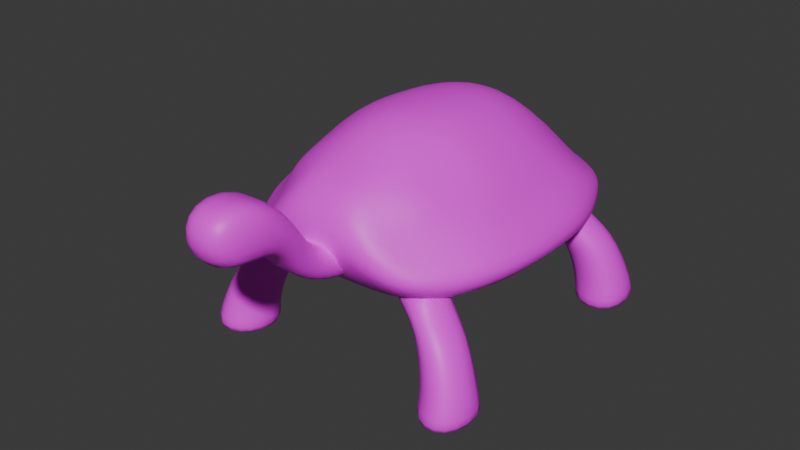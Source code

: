 # Source: Tortue_terrestre.blend  (saved by Blender 5.0.118; exported with 4.5.12 LTS)
import bpy
from mathutils import Matrix  # noqa: F401  (used for matrix-valued properties, if any)

bpy.ops.wm.read_factory_settings(use_empty=True)
scene = bpy.context.scene
scene.name = 'Scene'

# ---- collections
col_export = bpy.data.collections.new('EXPORT'); scene.collection.children.link(col_export)

# ---- images (referenced by path relative to the original .blend; pixels are not part of the script)
import os
ASSET_DIR = os.environ.get("B2B_ASSET_DIR", "")  # directory of the original .blend (textures are referenced by path, not embedded)
HERE = os.path.dirname(os.path.abspath(__file__))  # packed textures are extracted next to this script under _unpacked/

def load_image(name, relpath, width, height, colorspace="sRGB"):
    """Load a texture the original file referenced (path relative to the .blend, or extracted next to this script)."""
    p = next((c for c in (os.path.join(HERE, relpath), os.path.join(ASSET_DIR, relpath)) if relpath and os.path.exists(c)), "")
    if p:
        img = bpy.data.images.load(p, check_existing=True)
        img.name = name
    else:  # same state as the original file: an image datablock whose file is absent (Cycles renders it pink)
        img = bpy.data.images.new(name, width, height)
        img.source = "FILE"
        img.filepath = "//" + (relpath or name)
    img.colorspace_settings.name = colorspace
    return img
img_tortue_bleue = load_image('tortue_bleue', 'Textures/Tortue_bleue.png', 1024, 1024, 'sRGB')

# ---- materials (node trees are filled in below, after node groups)
mat_tortue = bpy.data.materials.new('Tortue')

# ---- material node trees
mat_tortue.use_nodes = True; mat_tortue.node_tree.nodes.clear()
_N = mat_tortue.node_tree.nodes; _L = mat_tortue.node_tree.links
n0 = _N.new('ShaderNodeBsdfPrincipled'); n0.name = 'Principled BSDF'; n0.location = (-200, 100)
n1 = _N.new('ShaderNodeOutputMaterial'); n1.name = 'Material Output'; n1.location = (200, 100)
n2 = _N.new('ShaderNodeTexImage'); n2.name = 'Image Texture'; n2.location = (-659, 54)
n2.image = img_tortue_bleue
_L.new(n0.outputs[0], n1.inputs[0])
_L.new(n2.outputs[0], n0.inputs[0])
n1.is_active_output = True

# ---- world
world_world = bpy.data.worlds.new('World'); scene.world = world_world
world_world.use_nodes = True; world_world.node_tree.nodes.clear()
_N = world_world.node_tree.nodes; _L = world_world.node_tree.links
n0 = _N.new('ShaderNodeOutputWorld'); n0.name = 'World Output'; n0.location = (200, 100)
n1 = _N.new('ShaderNodeBackground'); n1.name = 'Background'; n1.location = (-200, 100)
n1.inputs[0].default_value = (0.05088, 0.05088, 0.05088, 1.0)
_L.new(n1.outputs[0], n0.inputs[0])
n0.is_active_output = True
world_world.color = (0.05088, 0.05088, 0.05088)
world_world.sun_shadow_jitter_overblur = 0.0

# ---- meshes
me_cube_001 = bpy.data.meshes.new('Cube.001')
me_cube_001.from_pydata([(-1.109, -0.02084, -0.306), (-0.6965, -0.2294, 0.113), (-0.655, 0.8359, -0.306), (-0.6574, 0.3494, -0.02231), (-0.6826, -1.317, -0.306), (-0.526, -1.096, 0.1439), (-0.7685, -0.1291, -0.07376), (-0.7285, 0.6426, -0.1873), (-0.478, -1.207, -0.09252), (0.0, 1.082, -0.306), (0.0, 0.694, 0.03697), (0.0, 0.0, -0.5721), (0.0, -0.09378, 0.5022), (0.0, -1.47, 0.008203), (0.0, -1.114, 0.3059), (0.0, -1.333, 0.158), (0.0, 0.857, -0.1268), (-0.4894, -1.506, -0.2616), (-0.5179, 0.1766, -0.5859), (-0.3274, 0.7296, 0.03271), (-0.2018, -1.371, 0.207), (-0.2379, -1.026, 0.3038), (-0.3553, -0.2244, 0.4336), (-0.3979, 1.097, -0.306), (0.0, 0.7089, -0.5301), (0.0, 0.3838, 0.4234), (-0.7567, 0.282, -0.07097), (-0.6492, 0.1114, 0.1125), (-0.9666, 0.3378, -0.306), (-0.2941, 0.8688, -0.1792), (-0.6171, 0.4571, -0.6323), (-0.3086, 0.2403, 0.396), (-0.681, -0.5703, 0.1183), (-1.127, -0.5515, -0.306), (-0.7788, -0.5195, -0.08137), (0.0, -0.5212, -0.5687), (0.0, -0.5332, 0.5035), (-0.4802, -0.5212, -0.5785), (-0.3677, -0.5247, 0.4421), (-0.5953, -0.8205, 0.113), (-1.0, -0.9784, -0.306), (-0.7541, -0.8236, -0.07449), (0.0, -1.204, -0.6126), (0.0, -0.7797, 0.4744), (-0.4338, -0.9937, -0.6253), (-0.2547, -0.8064, 0.4112), (1.109, -0.02084, -0.306), (0.6965, -0.2294, 0.113), (0.655, 0.8359, -0.306), (0.6574, 0.3494, -0.02231), (0.6826, -1.317, -0.306), (0.526, -1.096, 0.1439), (0.7685, -0.1291, -0.07376), (0.7285, 0.6426, -0.1873), (0.478, -1.207, -0.09252), (0.4894, -1.506, -0.2616), (0.5179, 0.1766, -0.5859), (0.3274, 0.7296, 0.03271), (0.2018, -1.371, 0.207), (0.2379, -1.026, 0.3038), (0.3553, -0.2244, 0.4336), (0.3979, 1.097, -0.306), (0.7567, 0.282, -0.07097), (0.6492, 0.1114, 0.1125), (0.9666, 0.3378, -0.306), (0.2941, 0.8688, -0.1792), (0.6171, 0.4571, -0.6323), (0.3086, 0.2403, 0.396), (0.681, -0.5703, 0.1183), (1.127, -0.5515, -0.306), (0.7788, -0.5195, -0.08137), (0.4802, -0.5212, -0.5785), (0.3677, -0.5247, 0.4421), (0.5953, -0.8205, 0.113), (1.0, -0.9784, -0.306), (0.7541, -0.8236, -0.07449), (0.4338, -0.9937, -0.6253), (0.2547, -0.8064, 0.4112)], [], [(26, 27, 3, 7), (45, 39, 5, 21), (31, 27, 1, 22), (20, 21, 5, 8), (41, 40, 4, 8), (39, 41, 8, 5), (17, 20, 8, 4), (28, 26, 7, 2), (23, 29, 16, 9), (44, 42, 13, 17), (30, 24, 11, 18), (29, 19, 10, 16), (10, 19, 31, 25), (19, 3, 27, 31), (23, 9, 24, 30), (7, 3, 19, 29), (40, 44, 17, 4), (2, 23, 30, 28), (28, 30, 18, 0), (0, 6, 26, 28), (6, 1, 27, 26), (2, 7, 29, 23), (13, 15, 20, 17), (15, 14, 21, 20), (25, 31, 22, 12), (43, 45, 21, 14), (12, 22, 38, 36), (0, 18, 37, 33), (18, 11, 35, 37), (1, 6, 34, 32), (6, 0, 33, 34), (22, 1, 32, 38), (36, 38, 45, 43), (33, 37, 44, 40), (37, 35, 42, 44), (32, 34, 41, 39), (34, 33, 40, 41), (38, 32, 39, 45), (62, 53, 49, 63), (77, 59, 51, 73), (67, 60, 47, 63), (58, 54, 51, 59), (75, 54, 50, 74), (73, 51, 54, 75), (55, 50, 54, 58), (64, 48, 53, 62), (61, 9, 16, 65), (76, 55, 13, 42), (66, 56, 11, 24), (65, 16, 10, 57), (10, 25, 67, 57), (57, 67, 63, 49), (61, 66, 24, 9), (53, 65, 57, 49), (74, 50, 55, 76), (48, 64, 66, 61), (64, 46, 56, 66), (46, 64, 62, 52), (52, 62, 63, 47), (48, 61, 65, 53), (13, 55, 58, 15), (15, 58, 59, 14), (25, 12, 60, 67), (43, 14, 59, 77), (12, 36, 72, 60), (46, 69, 71, 56), (56, 71, 35, 11), (47, 68, 70, 52), (52, 70, 69, 46), (60, 72, 68, 47), (36, 43, 77, 72), (69, 74, 76, 71), (71, 76, 42, 35), (68, 73, 75, 70), (70, 75, 74, 69), (72, 77, 73, 68)])
me_cube_001.polygons.foreach_set('use_smooth', [True] * 76)
_uv = me_cube_001.uv_layers.new(name='UVMap')
_uv.uv.foreach_set('vector', [0.078, 0.2729, 0.1045, 0.2412, 0.1096, 0.2696, 0.1039, 0.3045, 0.1105, 0.1295, 0.07362, 0.1348, 0.07376, 0.09378, 0.1058, 0.1014, 0.1354, 0.247, 0.1045, 0.2412, 0.08856, 0.2046, 0.1171, 0.1971, 0.08983, 0.05199, 0.1058, 0.1014, 0.07376, 0.09378, 0.05665, 0.07774, 0.04899, 0.1244, 0.000203, 0.1322, 0.02054, 0.06548, 0.05665, 0.07774, 0.07362, 0.1348, 0.04899, 0.1244, 0.05665, 0.07774, 0.07376, 0.09378, 0.03779, 0.03886, 0.08983, 0.05199, 0.05665, 0.07774, 0.02054, 0.06548, 0.05045, 0.2903, 0.078, 0.2729, 0.1039, 0.3045, 0.08486, 0.3456, 0.1547, 0.3852, 0.1483, 0.3198, 0.1938, 0.3342, 0.2069, 0.3858, 0.4547, 0.4618, 0.3752, 0.4515, 0.317, 0.3923, 0.3968, 0.3848, 0.589, 0.5608, 0.5585, 0.6379, 0.4965, 0.5749, 0.5596, 0.5449, 0.1483, 0.3198, 0.1426, 0.2849, 0.1845, 0.2975, 0.1938, 0.3342, 0.1845, 0.2975, 0.1426, 0.2849, 0.1354, 0.247, 0.1726, 0.2505, 0.1426, 0.2849, 0.1096, 0.2696, 0.1045, 0.2412, 0.1354, 0.247, 0.6607, 0.6586, 0.6314, 0.7121, 0.5585, 0.6379, 0.589, 0.5608, 0.1039, 0.3045, 0.1096, 0.2696, 0.1426, 0.2849, 0.1483, 0.3198, 0.4975, 0.3971, 0.4547, 0.4618, 0.3968, 0.3848, 0.4285, 0.3842, 0.6607, 0.5665, 0.6607, 0.6586, 0.589, 0.5608, 0.617, 0.509, 0.617, 0.509, 0.589, 0.5608, 0.5596, 0.5449, 0.5945, 0.4681, 0.02097, 0.2518, 0.06067, 0.2254, 0.078, 0.2729, 0.05045, 0.2903, 0.06067, 0.2254, 0.08856, 0.2046, 0.1045, 0.2412, 0.078, 0.2729, 0.08486, 0.3456, 0.1039, 0.3045, 0.1483, 0.3198, 0.1547, 0.3852, 0.1101, 0.003873, 0.1189, 0.03842, 0.08983, 0.05199, 0.03779, 0.03886, 0.1189, 0.03842, 0.1307, 0.08494, 0.1058, 0.1014, 0.08983, 0.05199, 0.1726, 0.2505, 0.1354, 0.247, 0.1171, 0.1971, 0.1557, 0.1836, 0.1409, 0.1255, 0.1105, 0.1295, 0.1058, 0.1014, 0.1307, 0.08494, 0.1557, 0.1836, 0.1171, 0.1971, 0.1138, 0.1627, 0.1479, 0.153, 0.5945, 0.4681, 0.5596, 0.5449, 0.4938, 0.4841, 0.5469, 0.4215, 0.5596, 0.5449, 0.4965, 0.5749, 0.4506, 0.5282, 0.4938, 0.4841, 0.08856, 0.2046, 0.06067, 0.2254, 0.04622, 0.1795, 0.08598, 0.1638, 0.06067, 0.2254, 0.02097, 0.2518, 0.000203, 0.1882, 0.04622, 0.1795, 0.1171, 0.1971, 0.08856, 0.2046, 0.08598, 0.1638, 0.1138, 0.1627, 0.1479, 0.153, 0.1138, 0.1627, 0.1105, 0.1295, 0.1409, 0.1255, 0.5469, 0.4215, 0.4938, 0.4841, 0.4547, 0.4618, 0.4975, 0.3971, 0.4938, 0.4841, 0.4506, 0.5282, 0.3752, 0.4515, 0.4547, 0.4618, 0.08598, 0.1638, 0.04622, 0.1795, 0.04899, 0.1244, 0.07362, 0.1348, 0.04622, 0.1795, 0.000203, 0.1882, 0.000203, 0.1322, 0.04899, 0.1244, 0.1138, 0.1627, 0.08598, 0.1638, 0.07362, 0.1348, 0.1105, 0.1295, 0.2665, 0.2251, 0.2587, 0.2653, 0.2371, 0.2373, 0.2281, 0.2099, 0.1696, 0.1145, 0.1604, 0.08757, 0.1849, 0.06562, 0.2046, 0.1017, 0.2036, 0.2297, 0.196, 0.1771, 0.2246, 0.1701, 0.2281, 0.2099, 0.1509, 0.03652, 0.1923, 0.04338, 0.1849, 0.06562, 0.1604, 0.08757, 0.2213, 0.08076, 0.1923, 0.04338, 0.2182, 0.0154, 0.2679, 0.06439, 0.2046, 0.1017, 0.1849, 0.06562, 0.1923, 0.04338, 0.2213, 0.08076, 0.1904, 0.000203, 0.2182, 0.0154, 0.1923, 0.04338, 0.1509, 0.03652, 0.299, 0.2273, 0.295, 0.2923, 0.2587, 0.2653, 0.2665, 0.2251, 0.2525, 0.3605, 0.2069, 0.3858, 0.1938, 0.3342, 0.227, 0.2998, 0.3842, 0.5312, 0.3081, 0.472, 0.317, 0.3923, 0.3752, 0.4515, 0.4808, 0.6671, 0.4654, 0.6374, 0.4965, 0.5749, 0.5585, 0.6379, 0.227, 0.2998, 0.1938, 0.3342, 0.1845, 0.2975, 0.2154, 0.2664, 0.1845, 0.2975, 0.1726, 0.2505, 0.2036, 0.2297, 0.2154, 0.2664, 0.2154, 0.2664, 0.2036, 0.2297, 0.2281, 0.2099, 0.2371, 0.2373, 0.5774, 0.7405, 0.4808, 0.6671, 0.5585, 0.6379, 0.6314, 0.7121, 0.2587, 0.2653, 0.227, 0.2998, 0.2154, 0.2664, 0.2371, 0.2373, 0.3187, 0.5728, 0.307, 0.5036, 0.3081, 0.472, 0.3842, 0.5312, 0.4853, 0.739, 0.4286, 0.6943, 0.4808, 0.6671, 0.5774, 0.7405, 0.4286, 0.6943, 0.388, 0.6711, 0.4654, 0.6374, 0.4808, 0.6671, 0.3066, 0.1795, 0.299, 0.2273, 0.2665, 0.2251, 0.2591, 0.1752, 0.2591, 0.1752, 0.2665, 0.2251, 0.2281, 0.2099, 0.2246, 0.1701, 0.295, 0.2923, 0.2525, 0.3605, 0.227, 0.2998, 0.2587, 0.2653, 0.1101, 0.003873, 0.1904, 0.000203, 0.1509, 0.03652, 0.1189, 0.03842, 0.1189, 0.03842, 0.1509, 0.03652, 0.1604, 0.08757, 0.1307, 0.08494, 0.1726, 0.2505, 0.1557, 0.1836, 0.196, 0.1771, 0.2036, 0.2297, 0.1409, 0.1255, 0.1307, 0.08494, 0.1604, 0.08757, 0.1696, 0.1145, 0.1557, 0.1836, 0.1479, 0.153, 0.1825, 0.1453, 0.196, 0.1771, 0.388, 0.6711, 0.3422, 0.6227, 0.4058, 0.5706, 0.4654, 0.6374, 0.4654, 0.6374, 0.4058, 0.5706, 0.4506, 0.5282, 0.4965, 0.5749, 0.2246, 0.1701, 0.2075, 0.133, 0.2499, 0.1279, 0.2591, 0.1752, 0.2591, 0.1752, 0.2499, 0.1279, 0.2945, 0.1136, 0.3066, 0.1795, 0.196, 0.1771, 0.1825, 0.1453, 0.2075, 0.133, 0.2246, 0.1701, 0.1479, 0.153, 0.1409, 0.1255, 0.1696, 0.1145, 0.1825, 0.1453, 0.3422, 0.6227, 0.3187, 0.5728, 0.3842, 0.5312, 0.4058, 0.5706, 0.4058, 0.5706, 0.3842, 0.5312, 0.3752, 0.4515, 0.4506, 0.5282, 0.2075, 0.133, 0.2046, 0.1017, 0.2213, 0.08076, 0.2499, 0.1279, 0.2499, 0.1279, 0.2213, 0.08076, 0.2679, 0.06439, 0.2945, 0.1136, 0.1825, 0.1453, 0.1696, 0.1145, 0.2046, 0.1017, 0.2075, 0.133])
me_cube_001.materials.append(mat_tortue)
me_cube_001.use_mirror_x = True
me_cube_001.update()
me_cube_003 = bpy.data.meshes.new('Cube.003')
me_cube_003.from_pydata([(-0.02767, -0.03661, -0.2964), (-0.1427, 0.2857, -0.241), (-0.4092, -0.08171, -0.1957), (0.07071, -0.1643, -0.1524), (-0.1117, -0.007024, -0.6164), (-0.1839, 0.3191, -0.6135), (-0.551, -0.06031, -0.6313), (-0.1369, -0.1026, -0.7618), (-0.08759, 0.3777, -0.7374), (-0.5637, -0.1013, -0.745), (-0.4993, 0.4984, -0.7577), (-0.5297, 0.4158, -0.6029), (-0.3672, 0.2598, -0.1737), (-0.1239, 0.1743, -0.02451), (0.05187, 0.191, -0.1267), (-0.105, -0.181, -0.05022), (-0.2081, 0.1512, 0.2323), (0.2424, 0.1941, -0.02964), (-0.1892, -0.2041, 0.2066), (0.2612, -0.1612, -0.05535)], [], [(1, 0, 4, 5), (1, 14, 3, 0), (0, 2, 6, 4), (3, 15, 2, 0), (5, 4, 7, 8), (4, 6, 9, 7), (7, 9, 10, 8), (6, 11, 10, 9), (11, 5, 8, 10), (2, 12, 11, 6), (12, 1, 5, 11), (13, 12, 2, 15), (1, 12, 13, 14), (14, 13, 16, 17), (13, 15, 18, 16), (17, 16, 18, 19), (15, 3, 19, 18), (3, 14, 17, 19)])
me_cube_003.polygons.foreach_set('use_smooth', [True] * 18)
_uv = me_cube_003.uv_layers.new(name='UVMap')
_uv.uv.foreach_set('vector', [0.04489, 0.5721, 0.07266, 0.5519, 0.09092, 0.5867, 0.000203, 0.617, 0.04489, 0.5721, 0.02043, 0.5423, 0.05684, 0.5055, 0.07266, 0.5519, 0.07266, 0.5519, 0.1017, 0.5411, 0.1097, 0.584, 0.09092, 0.5867, 0.05684, 0.5055, 0.08536, 0.4889, 0.1017, 0.5411, 0.07266, 0.5519, 0.000203, 0.617, 0.09092, 0.5867, 0.1122, 0.6876, 0.06843, 0.6896, 0.09092, 0.5867, 0.1097, 0.584, 0.1409, 0.6807, 0.1122, 0.6876, 0.1596, 0.7058, 0.1409, 0.6807, 0.1868, 0.6606, 0.1988, 0.6767, 0.1097, 0.584, 0.1957, 0.5741, 0.1868, 0.6606, 0.1409, 0.6807, 0.1957, 0.5741, 0.2113, 0.5693, 0.2039, 0.662, 0.1868, 0.6606, 0.1017, 0.5411, 0.1466, 0.537, 0.1957, 0.5741, 0.1097, 0.584, 0.1466, 0.537, 0.168, 0.5275, 0.2113, 0.5693, 0.1957, 0.5741, 0.1424, 0.4807, 0.1466, 0.537, 0.1017, 0.5411, 0.08536, 0.4889, 0.168, 0.5275, 0.1466, 0.537, 0.1424, 0.4807, 0.1683, 0.488, 0.1683, 0.488, 0.1424, 0.4807, 0.1323, 0.4475, 0.1877, 0.4741, 0.1424, 0.4807, 0.08536, 0.4889, 0.09043, 0.4494, 0.1323, 0.4475, 0.1295, 0.3862, 0.1323, 0.4475, 0.09043, 0.4494, 0.08765, 0.3881, 0.08536, 0.4889, 0.05684, 0.5055, 0.03041, 0.4904, 0.09043, 0.4494, 0.05684, 0.5055, 0.02043, 0.5423, 0.000203, 0.5241, 0.03041, 0.4904])
me_cube_003.materials.append(mat_tortue)
me_cube_003.update()
me_cube_004 = bpy.data.meshes.new('Cube.004')
me_cube_004.from_pydata([(-0.2331, -0.949, 0.285), (-0.2331, -0.5912, 0.3597), (-0.1501, -1.081, 0.6793), (0.0, -1.053, 0.244), (0.0, -0.5912, 0.3597), (0.0, -1.081, 0.6793), (0.0, -0.6167, 0.708), (-0.2331, -0.6167, 0.708), (0.0, -0.3518, 0.3209), (0.0, -0.209, 0.1235), (-0.1529, -0.3518, 0.3209), (-0.1529, -0.209, 0.1235), (-0.1529, -0.4338, 0.04568), (-0.1529, -0.09754, -0.1206), (0.0, -0.4338, 0.04568), (0.0, -0.09754, -0.1206), (4.967e-09, 0.337, -0.08439), (-0.1965, 0.337, -0.08439), (4.967e-09, 0.1009, 0.1396), (-0.1965, 0.1009, 0.1396), (0.2331, -0.949, 0.285), (0.2331, -0.5912, 0.3597), (0.1501, -1.081, 0.6793), (0.2331, -0.6167, 0.708), (0.1529, -0.3518, 0.3209), (0.1529, -0.209, 0.1235), (0.1529, -0.4338, 0.04568), (0.1529, -0.09754, -0.1206), (0.1965, 0.337, -0.08439), (0.1965, 0.1009, 0.1396)], [], [(1, 4, 3, 0), (0, 2, 7, 1), (3, 5, 2, 0), (6, 7, 2, 5), (7, 6, 8, 10), (10, 8, 9, 11), (1, 7, 10, 12), (12, 10, 11, 13), (14, 12, 13, 15), (4, 1, 12, 14), (15, 13, 17, 16), (17, 19, 18, 16), (11, 9, 18, 19), (13, 11, 19, 17), (21, 20, 3, 4), (20, 21, 23, 22), (3, 20, 22, 5), (6, 5, 22, 23), (23, 24, 8, 6), (24, 25, 9, 8), (21, 26, 24, 23), (26, 27, 25, 24), (14, 15, 27, 26), (4, 14, 26, 21), (15, 16, 28, 27), (28, 16, 18, 29), (25, 29, 18, 9), (27, 28, 29, 25)])
me_cube_004.polygons.foreach_set('use_smooth', [True] * 28)
_uv = me_cube_004.uv_layers.new(name='UVMap')
_uv.uv.foreach_set('vector', [0.5513, 0.3414, 0.5783, 0.3281, 0.6054, 0.3833, 0.572, 0.3838, 0.3399, 0.1837, 0.3405, 0.129, 0.3988, 0.1468, 0.3866, 0.1903, 0.307, 0.1782, 0.3217, 0.1239, 0.3405, 0.129, 0.3399, 0.1837, 0.4638, 0.09445, 0.4368, 0.1077, 0.42, 0.04906, 0.4374, 0.04053, 0.4368, 0.1077, 0.4638, 0.09445, 0.477, 0.1213, 0.4593, 0.13, 0.4593, 0.13, 0.477, 0.1213, 0.481, 0.1295, 0.4633, 0.1381, 0.3866, 0.1903, 0.3988, 0.1468, 0.4243, 0.1656, 0.4201, 0.2096, 0.4201, 0.2096, 0.4243, 0.1656, 0.4291, 0.1733, 0.4444, 0.2223, 0.5619, 0.2947, 0.5442, 0.3033, 0.5322, 0.2788, 0.5499, 0.2701, 0.5783, 0.3281, 0.5513, 0.3414, 0.5442, 0.3033, 0.5619, 0.2947, 0.5499, 0.2701, 0.5322, 0.2788, 0.5018, 0.2295, 0.5246, 0.2184, 0.5018, 0.2295, 0.4833, 0.1918, 0.5061, 0.1806, 0.5246, 0.2184, 0.4633, 0.1381, 0.481, 0.1295, 0.5061, 0.1806, 0.4833, 0.1918, 0.4444, 0.2223, 0.4291, 0.1733, 0.4833, 0.1918, 0.5018, 0.2295, 0.6054, 0.3149, 0.6262, 0.3572, 0.6054, 0.3833, 0.5783, 0.3281, 0.6103, 0.0512, 0.5869, 0.09216, 0.5451, 0.07512, 0.5667, 0.0181, 0.6262, 0.02184, 0.6103, 0.0512, 0.5667, 0.0181, 0.5742, 0.0002029, 0.4638, 0.09445, 0.4374, 0.04053, 0.4548, 0.032, 0.4909, 0.0812, 0.4909, 0.0812, 0.4948, 0.1127, 0.477, 0.1213, 0.4638, 0.09445, 0.4948, 0.1127, 0.4987, 0.1208, 0.481, 0.1295, 0.477, 0.1213, 0.5869, 0.09216, 0.5816, 0.1305, 0.5443, 0.1068, 0.5451, 0.07512, 0.5816, 0.1305, 0.5768, 0.1574, 0.5474, 0.1153, 0.5443, 0.1068, 0.5619, 0.2947, 0.5499, 0.2701, 0.5676, 0.2614, 0.5797, 0.286, 0.5783, 0.3281, 0.5619, 0.2947, 0.5797, 0.286, 0.6054, 0.3149, 0.5499, 0.2701, 0.5246, 0.2184, 0.5473, 0.2072, 0.5676, 0.2614, 0.5473, 0.2072, 0.5246, 0.2184, 0.5061, 0.1806, 0.5289, 0.1695, 0.4987, 0.1208, 0.5289, 0.1695, 0.5061, 0.1806, 0.481, 0.1295, 0.5768, 0.1574, 0.5473, 0.2072, 0.5289, 0.1695, 0.5474, 0.1153])
me_cube_004.materials.append(mat_tortue)
me_cube_004.use_mirror_x = True
me_cube_004.update()
me_cube_002 = bpy.data.meshes.new('Cube.002')
me_cube_002.from_pydata([(-0.02767, -0.03661, -0.2964), (-0.1427, 0.2857, -0.241), (-0.4092, -0.08171, -0.1957), (0.07071, -0.1643, -0.1524), (-0.1117, -0.007024, -0.6164), (-0.1839, 0.3191, -0.6135), (-0.551, -0.06031, -0.6313), (-0.1369, -0.1026, -0.7618), (-0.08759, 0.3777, -0.7374), (-0.5637, -0.1013, -0.745), (-0.4993, 0.4984, -0.7577), (-0.5297, 0.4158, -0.6029), (-0.3672, 0.2598, -0.1737), (-0.1239, 0.1743, -0.02451), (0.05187, 0.191, -0.1267), (-0.105, -0.181, -0.05022), (-0.2081, 0.1512, 0.2323), (0.2424, 0.1941, -0.02964), (-0.1892, -0.2041, 0.2066), (0.2612, -0.1612, -0.05535)], [], [(1, 0, 4, 5), (1, 14, 3, 0), (0, 2, 6, 4), (3, 15, 2, 0), (5, 4, 7, 8), (4, 6, 9, 7), (7, 9, 10, 8), (6, 11, 10, 9), (11, 5, 8, 10), (2, 12, 11, 6), (12, 1, 5, 11), (13, 12, 2, 15), (1, 12, 13, 14), (14, 13, 16, 17), (13, 15, 18, 16), (17, 16, 18, 19), (15, 3, 19, 18), (3, 14, 17, 19)])
me_cube_002.polygons.foreach_set('use_smooth', [True] * 18)
_uv = me_cube_002.uv_layers.new(name='UVMap')
_uv.uv.foreach_set('vector', [0.04489, 0.5721, 0.07266, 0.5519, 0.09092, 0.5867, 0.000203, 0.617, 0.04489, 0.5721, 0.02043, 0.5423, 0.05684, 0.5055, 0.07266, 0.5519, 0.07266, 0.5519, 0.1017, 0.5411, 0.1097, 0.584, 0.09092, 0.5867, 0.05684, 0.5055, 0.08536, 0.4889, 0.1017, 0.5411, 0.07266, 0.5519, 0.000203, 0.617, 0.09092, 0.5867, 0.1122, 0.6876, 0.06843, 0.6896, 0.09092, 0.5867, 0.1097, 0.584, 0.1409, 0.6807, 0.1122, 0.6876, 0.1596, 0.7058, 0.1409, 0.6807, 0.1868, 0.6606, 0.1988, 0.6767, 0.1097, 0.584, 0.1957, 0.5741, 0.1868, 0.6606, 0.1409, 0.6807, 0.1957, 0.5741, 0.2113, 0.5693, 0.2039, 0.662, 0.1868, 0.6606, 0.1017, 0.5411, 0.1466, 0.537, 0.1957, 0.5741, 0.1097, 0.584, 0.1466, 0.537, 0.168, 0.5275, 0.2113, 0.5693, 0.1957, 0.5741, 0.1424, 0.4807, 0.1466, 0.537, 0.1017, 0.5411, 0.08536, 0.4889, 0.168, 0.5275, 0.1466, 0.537, 0.1424, 0.4807, 0.1683, 0.488, 0.1683, 0.488, 0.1424, 0.4807, 0.1323, 0.4475, 0.1877, 0.4741, 0.1424, 0.4807, 0.08536, 0.4889, 0.09043, 0.4494, 0.1323, 0.4475, 0.1295, 0.3862, 0.1323, 0.4475, 0.09043, 0.4494, 0.08765, 0.3881, 0.08536, 0.4889, 0.05684, 0.5055, 0.03041, 0.4904, 0.09043, 0.4494, 0.05684, 0.5055, 0.02043, 0.5423, 0.000203, 0.5241, 0.03041, 0.4904])
me_cube_002.materials.append(mat_tortue)
me_cube_002.update()
me_cube_005 = bpy.data.meshes.new('Cube.005')
me_cube_005.from_pydata([(-0.02767, -0.03661, -0.2964), (-0.1427, 0.2857, -0.241), (-0.4092, -0.08171, -0.1957), (0.07071, -0.1643, -0.1524), (-0.1117, -0.007024, -0.6164), (-0.1839, 0.3191, -0.6135), (-0.551, -0.06031, -0.6313), (-0.1369, -0.1026, -0.7618), (-0.08759, 0.3777, -0.7374), (-0.5637, -0.1013, -0.745), (-0.4993, 0.4984, -0.7577), (-0.5297, 0.4158, -0.6029), (-0.3672, 0.2598, -0.1737), (-0.1239, 0.1743, -0.02451), (0.05187, 0.191, -0.1267), (-0.105, -0.181, -0.05022), (-0.2081, 0.1512, 0.2323), (0.2424, 0.1941, -0.02964), (-0.1892, -0.2041, 0.2066), (0.2612, -0.1612, -0.05535)], [], [(1, 0, 4, 5), (1, 14, 3, 0), (0, 2, 6, 4), (3, 15, 2, 0), (5, 4, 7, 8), (4, 6, 9, 7), (7, 9, 10, 8), (6, 11, 10, 9), (11, 5, 8, 10), (2, 12, 11, 6), (12, 1, 5, 11), (13, 12, 2, 15), (1, 12, 13, 14), (14, 13, 16, 17), (13, 15, 18, 16), (17, 16, 18, 19), (15, 3, 19, 18), (3, 14, 17, 19)])
me_cube_005.polygons.foreach_set('use_smooth', [True] * 18)
_uv = me_cube_005.uv_layers.new(name='UVMap')
_uv.uv.foreach_set('vector', [0.04489, 0.5721, 0.07266, 0.5519, 0.09092, 0.5867, 0.000203, 0.617, 0.04489, 0.5721, 0.02043, 0.5423, 0.05684, 0.5055, 0.07266, 0.5519, 0.07266, 0.5519, 0.1017, 0.5411, 0.1097, 0.584, 0.09092, 0.5867, 0.05684, 0.5055, 0.08536, 0.4889, 0.1017, 0.5411, 0.07266, 0.5519, 0.000203, 0.617, 0.09092, 0.5867, 0.1122, 0.6876, 0.06843, 0.6896, 0.09092, 0.5867, 0.1097, 0.584, 0.1409, 0.6807, 0.1122, 0.6876, 0.1596, 0.7058, 0.1409, 0.6807, 0.1868, 0.6606, 0.1988, 0.6767, 0.1097, 0.584, 0.1957, 0.5741, 0.1868, 0.6606, 0.1409, 0.6807, 0.1957, 0.5741, 0.2113, 0.5693, 0.2039, 0.662, 0.1868, 0.6606, 0.1017, 0.5411, 0.1466, 0.537, 0.1957, 0.5741, 0.1097, 0.584, 0.1466, 0.537, 0.168, 0.5275, 0.2113, 0.5693, 0.1957, 0.5741, 0.1424, 0.4807, 0.1466, 0.537, 0.1017, 0.5411, 0.08536, 0.4889, 0.168, 0.5275, 0.1466, 0.537, 0.1424, 0.4807, 0.1683, 0.488, 0.1683, 0.488, 0.1424, 0.4807, 0.1323, 0.4475, 0.1877, 0.4741, 0.1424, 0.4807, 0.08536, 0.4889, 0.09043, 0.4494, 0.1323, 0.4475, 0.1295, 0.3862, 0.1323, 0.4475, 0.09043, 0.4494, 0.08765, 0.3881, 0.08536, 0.4889, 0.05684, 0.5055, 0.03041, 0.4904, 0.09043, 0.4494, 0.05684, 0.5055, 0.02043, 0.5423, 0.000203, 0.5241, 0.03041, 0.4904])
me_cube_005.materials.append(mat_tortue)
me_cube_005.update()
me_cube_006 = bpy.data.meshes.new('Cube.006')
me_cube_006.from_pydata([(-0.02767, -0.03661, -0.2964), (-0.1427, 0.2857, -0.241), (-0.4092, -0.08171, -0.1957), (0.07071, -0.1643, -0.1524), (-0.1117, -0.007024, -0.6164), (-0.1839, 0.3191, -0.6135), (-0.551, -0.06031, -0.6313), (-0.1369, -0.1026, -0.7618), (-0.08759, 0.3777, -0.7374), (-0.5637, -0.1013, -0.745), (-0.4993, 0.4984, -0.7577), (-0.5297, 0.4158, -0.6029), (-0.3672, 0.2598, -0.1737), (-0.1239, 0.1743, -0.02451), (0.05187, 0.191, -0.1267), (-0.105, -0.181, -0.05022), (-0.2081, 0.1512, 0.2323), (0.2424, 0.1941, -0.02964), (-0.1892, -0.2041, 0.2066), (0.2612, -0.1612, -0.05535)], [], [(1, 0, 4, 5), (1, 14, 3, 0), (0, 2, 6, 4), (3, 15, 2, 0), (5, 4, 7, 8), (4, 6, 9, 7), (7, 9, 10, 8), (6, 11, 10, 9), (11, 5, 8, 10), (2, 12, 11, 6), (12, 1, 5, 11), (13, 12, 2, 15), (1, 12, 13, 14), (14, 13, 16, 17), (13, 15, 18, 16), (17, 16, 18, 19), (15, 3, 19, 18), (3, 14, 17, 19)])
me_cube_006.polygons.foreach_set('use_smooth', [True] * 18)
_uv = me_cube_006.uv_layers.new(name='UVMap')
_uv.uv.foreach_set('vector', [0.04489, 0.5721, 0.07266, 0.5519, 0.09092, 0.5867, 0.000203, 0.617, 0.04489, 0.5721, 0.02043, 0.5423, 0.05684, 0.5055, 0.07266, 0.5519, 0.07266, 0.5519, 0.1017, 0.5411, 0.1097, 0.584, 0.09092, 0.5867, 0.05684, 0.5055, 0.08536, 0.4889, 0.1017, 0.5411, 0.07266, 0.5519, 0.000203, 0.617, 0.09092, 0.5867, 0.1122, 0.6876, 0.06843, 0.6896, 0.09092, 0.5867, 0.1097, 0.584, 0.1409, 0.6807, 0.1122, 0.6876, 0.1596, 0.7058, 0.1409, 0.6807, 0.1868, 0.6606, 0.1988, 0.6767, 0.1097, 0.584, 0.1957, 0.5741, 0.1868, 0.6606, 0.1409, 0.6807, 0.1957, 0.5741, 0.2113, 0.5693, 0.2039, 0.662, 0.1868, 0.6606, 0.1017, 0.5411, 0.1466, 0.537, 0.1957, 0.5741, 0.1097, 0.584, 0.1466, 0.537, 0.168, 0.5275, 0.2113, 0.5693, 0.1957, 0.5741, 0.1424, 0.4807, 0.1466, 0.537, 0.1017, 0.5411, 0.08536, 0.4889, 0.168, 0.5275, 0.1466, 0.537, 0.1424, 0.4807, 0.1683, 0.488, 0.1683, 0.488, 0.1424, 0.4807, 0.1323, 0.4475, 0.1877, 0.4741, 0.1424, 0.4807, 0.08536, 0.4889, 0.09043, 0.4494, 0.1323, 0.4475, 0.1295, 0.3862, 0.1323, 0.4475, 0.09043, 0.4494, 0.08765, 0.3881, 0.08536, 0.4889, 0.05684, 0.5055, 0.03041, 0.4904, 0.09043, 0.4494, 0.05684, 0.5055, 0.02043, 0.5423, 0.000203, 0.5241, 0.03041, 0.4904])
me_cube_006.materials.append(mat_tortue)
me_cube_006.update()

# ---- objects
ob_carapace_ter = bpy.data.objects.new('Carapace-ter', me_cube_001)
ob_pat_ard = bpy.data.objects.new('Pat-ArD', me_cube_003)
ob_tete_ter = bpy.data.objects.new('Tete-ter', me_cube_004)
ob_pat_ard_001 = bpy.data.objects.new('Pat-ArD.001', me_cube_002)
ob_pat_ard_002 = bpy.data.objects.new('Pat-ArD.002', me_cube_005)
ob_pat_ard_003 = bpy.data.objects.new('Pat-ArD.003', me_cube_006)

# ---- transforms, parenting, visibility, modifiers, constraints
ob_carapace_ter.location = (0.0, -1.0, 0.694)
ob_carapace_ter.use_mesh_mirror_x = True
_m = ob_carapace_ter.modifiers.new('Subdivision', 'SUBSURF')
_m.levels = 2
ob_pat_ard.parent = ob_carapace_ter
ob_pat_ard.matrix_parent_inverse = Matrix(((1.0, -0.0, -0.0, -0.0), (-0.0, 1.0, 0.0, 1.0), (-0.0, -0.0, 1.0, -0.694), (-0.0, 0.0, -0.0, 1.0)))
ob_pat_ard.location = (-0.5113, -0.5467, 0.3122)
_m = ob_pat_ard.modifiers.new('Subdivision', 'SUBSURF')
_m.levels = 2
ob_tete_ter.parent = ob_carapace_ter
ob_tete_ter.matrix_parent_inverse = Matrix(((1.0, -0.0, -0.0, -0.0), (-0.0, 1.0, 0.0, 1.0), (-0.0, -0.0, 1.0, -0.694), (-0.0, 0.0, -0.0, 1.0)))
ob_tete_ter.location = (-4.967e-09, -2.243, 0.4157)
ob_tete_ter.use_mesh_mirror_x = True
_m = ob_tete_ter.modifiers.new('Subdivision', 'SUBSURF')
_m.levels = 2
ob_pat_ard_001.parent = ob_carapace_ter
ob_pat_ard_001.matrix_parent_inverse = Matrix(((1.0, -0.0, -0.0, -0.0), (-0.0, 1.0, 0.0, 1.0), (-0.0, -0.0, 1.0, -0.694), (-0.0, 0.0, -0.0, 1.0)))
ob_pat_ard_001.location = (0.5113, -0.5467, 0.3122)
ob_pat_ard_001.scale = (-1.0, 1.0, 1.0)
_m = ob_pat_ard_001.modifiers.new('Subdivision', 'SUBSURF')
_m.levels = 2
ob_pat_ard_002.parent = ob_carapace_ter
ob_pat_ard_002.matrix_parent_inverse = Matrix(((1.0, -0.0, -0.0, -0.0), (-0.0, 1.0, 0.0, 1.0), (-0.0, -0.0, 1.0, -0.694), (-0.0, 0.0, -0.0, 1.0)))
ob_pat_ard_002.location = (0.5113, -2.022, 0.3122)
ob_pat_ard_002.rotation_euler = (0.0, -0.0, 3.142)
_m = ob_pat_ard_002.modifiers.new('Subdivision', 'SUBSURF')
_m.levels = 2
ob_pat_ard_003.parent = ob_carapace_ter
ob_pat_ard_003.matrix_parent_inverse = Matrix(((1.0, -0.0, -0.0, -0.0), (-0.0, 1.0, 0.0, 1.0), (-0.0, -0.0, 1.0, -0.694), (-0.0, 0.0, -0.0, 1.0)))
ob_pat_ard_003.location = (-0.5113, -2.022, 0.3122)
ob_pat_ard_003.rotation_euler = (0.0, -0.0, 3.142)
ob_pat_ard_003.scale = (-1.0, 1.0, 1.0)
_m = ob_pat_ard_003.modifiers.new('Subdivision', 'SUBSURF')
_m.levels = 2

# ---- collection membership
col_export.objects.link(ob_carapace_ter)
col_export.objects.link(ob_pat_ard)
col_export.objects.link(ob_tete_ter)
col_export.objects.link(ob_pat_ard_001)
col_export.objects.link(ob_pat_ard_002)
col_export.objects.link(ob_pat_ard_003)

# ---- scene / render settings (as saved in the file)
scene.frame_start = 1; scene.frame_end = 250; scene.frame_set(28)
scene.render.engine = 'BLENDER_EEVEE_NEXT'
scene.render.bake_bias = 0.0
scene.render.bake_samples = 0
bpy.context.view_layer.update()

# ---- added for rendering (the .blend has no active camera and no usable light): camera, sun
cam_auto = bpy.data.cameras.new('AutoCamera')
cam_auto.lens = 50.0
cam_auto.sensor_width = 36.0
cam_auto.clip_end = 1000.0
ob_auto_camera = bpy.data.objects.new('AutoCamera', cam_auto)
scene.collection.objects.link(ob_auto_camera)
ob_auto_camera.location = (4.08464, -6.51469, 3.64168)
ob_auto_camera.rotation_euler = (1.09748, -7.21219e-08, 0.694738)
scene.camera = ob_auto_camera
light_auto_sun = bpy.data.lights.new('AutoSun', 'SUN')
light_auto_sun.energy = 3.0
light_auto_sun.angle = 0.0523599
ob_auto_sun = bpy.data.objects.new('AutoSun', light_auto_sun)
scene.collection.objects.link(ob_auto_sun)
ob_auto_sun.rotation_euler = (0.872665, 0.174533, 0.523599)
bpy.context.view_layer.update()
